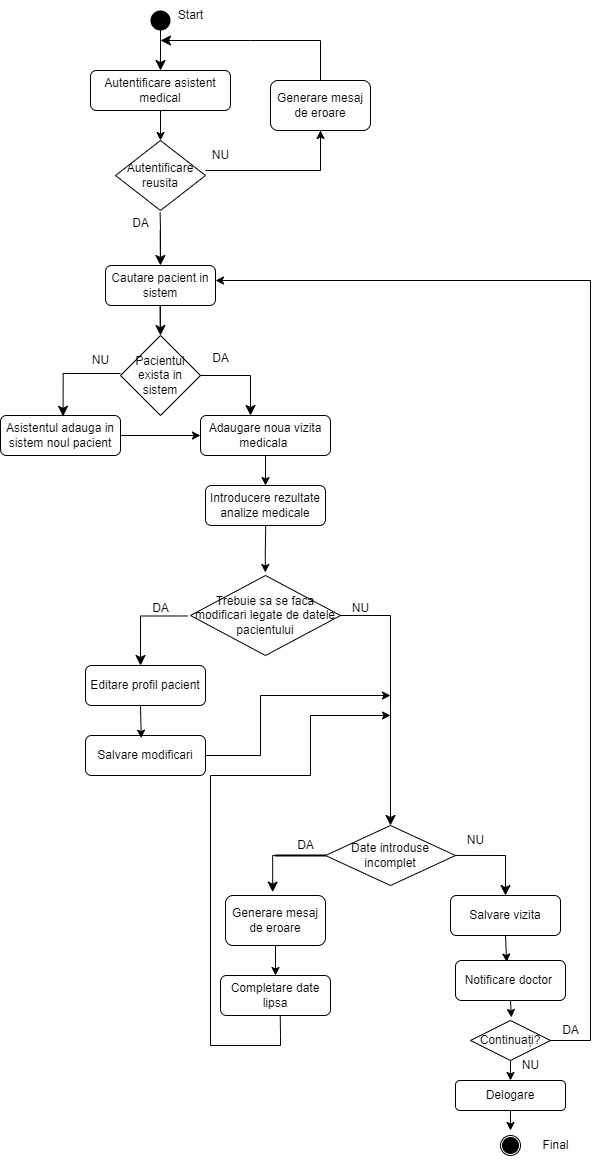

The diagram above was exported from draw.io. Its source (the exported page's mxGraphModel, read from the mxfile embedded in the PNG):
<mxGraphModel dx="1750" dy="883" grid="1" gridSize="10" guides="1" tooltips="1" connect="1" arrows="1" fold="1" page="1" pageScale="1" pageWidth="850" pageHeight="1100" math="0" shadow="0">
  <root>
    <mxCell id="0" />
    <mxCell id="1" parent="0" />
    <mxCell id="a2fTdepTT84WgGmcgt7k-1" value="" style="shape=waypoint;sketch=0;fillStyle=solid;size=20;pointerEvents=1;points=[];fillColor=none;resizable=0;rotatable=0;perimeter=centerPerimeter;snapToPoint=1;" parent="1" vertex="1">
      <mxGeometry x="340" y="10" width="20" height="20" as="geometry" />
    </mxCell>
    <mxCell id="a2fTdepTT84WgGmcgt7k-2" value="Start" style="text;html=1;align=center;verticalAlign=middle;resizable=0;points=[];autosize=1;strokeColor=none;fillColor=none;" parent="1" vertex="1">
      <mxGeometry x="355" width="50" height="30" as="geometry" />
    </mxCell>
    <mxCell id="a2fTdepTT84WgGmcgt7k-3" value="" style="edgeStyle=segmentEdgeStyle;endArrow=classic;html=1;curved=0;rounded=0;endSize=8;startSize=8;exitX=-0.017;exitY=1.1;exitDx=0;exitDy=0;exitPerimeter=0;" parent="1" edge="1" source="a2fTdepTT84WgGmcgt7k-1">
      <mxGeometry width="50" height="50" relative="1" as="geometry">
        <mxPoint x="350" y="175" as="sourcePoint" />
        <mxPoint x="350" y="70" as="targetPoint" />
        <Array as="points" />
      </mxGeometry>
    </mxCell>
    <mxCell id="a2fTdepTT84WgGmcgt7k-5" value="" style="edgeStyle=segmentEdgeStyle;endArrow=classic;html=1;curved=0;rounded=0;endSize=8;startSize=8;" parent="1" edge="1">
      <mxGeometry width="50" height="50" relative="1" as="geometry">
        <mxPoint x="349.71" y="325" as="sourcePoint" />
        <mxPoint x="350" y="335" as="targetPoint" />
        <Array as="points">
          <mxPoint x="349.71" y="295" />
          <mxPoint x="349.71" y="295" />
        </Array>
      </mxGeometry>
    </mxCell>
    <mxCell id="a2fTdepTT84WgGmcgt7k-7" value="Pacientul exista in sistem" style="rhombus;whiteSpace=wrap;html=1;" parent="1" vertex="1">
      <mxGeometry x="310" y="335" width="80" height="80" as="geometry" />
    </mxCell>
    <mxCell id="a2fTdepTT84WgGmcgt7k-8" value="" style="edgeStyle=segmentEdgeStyle;endArrow=classic;html=1;curved=0;rounded=0;endSize=8;startSize=8;" parent="1" edge="1">
      <mxGeometry width="50" height="50" relative="1" as="geometry">
        <mxPoint x="390" y="375" as="sourcePoint" />
        <mxPoint x="440" y="415" as="targetPoint" />
      </mxGeometry>
    </mxCell>
    <mxCell id="a2fTdepTT84WgGmcgt7k-9" value="DA" style="text;html=1;align=center;verticalAlign=middle;resizable=0;points=[];autosize=1;strokeColor=none;fillColor=none;" parent="1" vertex="1">
      <mxGeometry x="390" y="343" width="40" height="30" as="geometry" />
    </mxCell>
    <mxCell id="a2fTdepTT84WgGmcgt7k-10" value="" style="edgeStyle=segmentEdgeStyle;endArrow=classic;html=1;curved=0;rounded=0;endSize=8;startSize=8;exitX=0.093;exitY=0.465;exitDx=0;exitDy=0;exitPerimeter=0;" parent="1" edge="1">
      <mxGeometry width="50" height="50" relative="1" as="geometry">
        <mxPoint x="309.99999999999994" y="373.02000000000004" as="sourcePoint" />
        <mxPoint x="252.56" y="415.82" as="targetPoint" />
      </mxGeometry>
    </mxCell>
    <mxCell id="a2fTdepTT84WgGmcgt7k-11" value="NU" style="text;html=1;align=center;verticalAlign=middle;resizable=0;points=[];autosize=1;strokeColor=none;fillColor=none;" parent="1" vertex="1">
      <mxGeometry x="270" y="345" width="40" height="30" as="geometry" />
    </mxCell>
    <mxCell id="a2fTdepTT84WgGmcgt7k-14" value="Asistentul adauga in sistem noul pacient" style="rounded=1;whiteSpace=wrap;html=1;" parent="1" vertex="1">
      <mxGeometry x="190" y="415" width="120" height="40" as="geometry" />
    </mxCell>
    <mxCell id="a2fTdepTT84WgGmcgt7k-15" value="Adaugare noua vizita medicala&amp;nbsp;" style="rounded=1;whiteSpace=wrap;html=1;" parent="1" vertex="1">
      <mxGeometry x="390" y="415" width="130" height="40" as="geometry" />
    </mxCell>
    <mxCell id="a2fTdepTT84WgGmcgt7k-18" value="" style="edgeStyle=segmentEdgeStyle;endArrow=classic;html=1;curved=0;rounded=0;endSize=8;startSize=8;" parent="1" edge="1">
      <mxGeometry width="50" height="50" relative="1" as="geometry">
        <mxPoint x="349.93" y="260" as="sourcePoint" />
        <mxPoint x="349.96" y="265" as="targetPoint" />
        <Array as="points">
          <mxPoint x="349.93" y="230" />
          <mxPoint x="349.93" y="230" />
        </Array>
      </mxGeometry>
    </mxCell>
    <mxCell id="a2fTdepTT84WgGmcgt7k-20" value="Cautare pacient in sistem" style="rounded=1;whiteSpace=wrap;html=1;" parent="1" vertex="1">
      <mxGeometry x="295" y="265" width="110" height="40" as="geometry" />
    </mxCell>
    <mxCell id="a2fTdepTT84WgGmcgt7k-22" value="" style="endArrow=classic;html=1;rounded=0;exitX=1;exitY=0.5;exitDx=0;exitDy=0;entryX=0;entryY=0.5;entryDx=0;entryDy=0;" parent="1" source="a2fTdepTT84WgGmcgt7k-14" target="a2fTdepTT84WgGmcgt7k-15" edge="1">
      <mxGeometry width="50" height="50" relative="1" as="geometry">
        <mxPoint x="330" y="455" as="sourcePoint" />
        <mxPoint x="380" y="405" as="targetPoint" />
      </mxGeometry>
    </mxCell>
    <mxCell id="a2fTdepTT84WgGmcgt7k-4" value="Autentificare asistent medical" style="rounded=1;whiteSpace=wrap;html=1;" parent="1" vertex="1">
      <mxGeometry x="280" y="70" width="140" height="40" as="geometry" />
    </mxCell>
    <mxCell id="a2fTdepTT84WgGmcgt7k-24" value="" style="endArrow=classic;html=1;rounded=0;exitX=0.5;exitY=1;exitDx=0;exitDy=0;" parent="1" source="a2fTdepTT84WgGmcgt7k-15" edge="1">
      <mxGeometry width="50" height="50" relative="1" as="geometry">
        <mxPoint x="405" y="535" as="sourcePoint" />
        <mxPoint x="455" y="485" as="targetPoint" />
      </mxGeometry>
    </mxCell>
    <mxCell id="a2fTdepTT84WgGmcgt7k-25" value="Introducere rezultate analize medicale" style="rounded=1;whiteSpace=wrap;html=1;" parent="1" vertex="1">
      <mxGeometry x="395" y="485" width="120" height="40" as="geometry" />
    </mxCell>
    <mxCell id="a2fTdepTT84WgGmcgt7k-26" value="" style="endArrow=classic;html=1;rounded=0;exitX=0.445;exitY=1.075;exitDx=0;exitDy=0;exitPerimeter=0;" parent="1" edge="1">
      <mxGeometry width="50" height="50" relative="1" as="geometry">
        <mxPoint x="455.2000000000001" y="524.9999999999999" as="sourcePoint" />
        <mxPoint x="454.8" y="572" as="targetPoint" />
        <Array as="points">
          <mxPoint x="454.8" y="552" />
        </Array>
      </mxGeometry>
    </mxCell>
    <mxCell id="a2fTdepTT84WgGmcgt7k-28" value="Trebuie sa se faca modificari legate de datele pacientului" style="rhombus;whiteSpace=wrap;html=1;" parent="1" vertex="1">
      <mxGeometry x="380" y="575" width="150" height="80" as="geometry" />
    </mxCell>
    <mxCell id="a2fTdepTT84WgGmcgt7k-30" value="" style="edgeStyle=segmentEdgeStyle;endArrow=classic;html=1;curved=0;rounded=0;endSize=8;startSize=8;exitX=-0.018;exitY=0.506;exitDx=0;exitDy=0;exitPerimeter=0;" parent="1" source="a2fTdepTT84WgGmcgt7k-28" edge="1">
      <mxGeometry width="50" height="50" relative="1" as="geometry">
        <mxPoint x="330" y="615" as="sourcePoint" />
        <mxPoint x="330" y="665" as="targetPoint" />
      </mxGeometry>
    </mxCell>
    <mxCell id="a2fTdepTT84WgGmcgt7k-31" value="DA" style="text;html=1;align=center;verticalAlign=middle;resizable=0;points=[];autosize=1;strokeColor=none;fillColor=none;" parent="1" vertex="1">
      <mxGeometry x="330" y="593" width="40" height="30" as="geometry" />
    </mxCell>
    <mxCell id="a2fTdepTT84WgGmcgt7k-33" value="Editare profil pacient" style="rounded=1;whiteSpace=wrap;html=1;" parent="1" vertex="1">
      <mxGeometry x="275" y="665" width="120" height="40" as="geometry" />
    </mxCell>
    <mxCell id="a2fTdepTT84WgGmcgt7k-35" value="NU" style="text;html=1;align=center;verticalAlign=middle;resizable=0;points=[];autosize=1;strokeColor=none;fillColor=none;" parent="1" vertex="1">
      <mxGeometry x="530" y="593" width="40" height="30" as="geometry" />
    </mxCell>
    <mxCell id="a2fTdepTT84WgGmcgt7k-36" value="Salvare modificari" style="rounded=1;whiteSpace=wrap;html=1;" parent="1" vertex="1">
      <mxGeometry x="275" y="735" width="120" height="40" as="geometry" />
    </mxCell>
    <mxCell id="a2fTdepTT84WgGmcgt7k-37" value="" style="endArrow=classic;html=1;rounded=0;exitX=0.458;exitY=1;exitDx=0;exitDy=0;entryX=0.465;entryY=0.066;entryDx=0;entryDy=0;entryPerimeter=0;exitPerimeter=0;" parent="1" source="a2fTdepTT84WgGmcgt7k-33" target="a2fTdepTT84WgGmcgt7k-36" edge="1">
      <mxGeometry width="50" height="50" relative="1" as="geometry">
        <mxPoint x="480" y="665" as="sourcePoint" />
        <mxPoint x="530" y="615" as="targetPoint" />
      </mxGeometry>
    </mxCell>
    <mxCell id="a2fTdepTT84WgGmcgt7k-38" value="" style="edgeStyle=segmentEdgeStyle;endArrow=classic;html=1;curved=0;rounded=0;endSize=8;startSize=8;entryX=0.5;entryY=0;entryDx=0;entryDy=0;" parent="1" target="a2fTdepTT84WgGmcgt7k-46" edge="1">
      <mxGeometry width="50" height="50" relative="1" as="geometry">
        <mxPoint x="530" y="615" as="sourcePoint" />
        <mxPoint x="580" y="735" as="targetPoint" />
      </mxGeometry>
    </mxCell>
    <mxCell id="a2fTdepTT84WgGmcgt7k-42" value="Notificare doctor&amp;nbsp;" style="rounded=1;whiteSpace=wrap;html=1;" parent="1" vertex="1">
      <mxGeometry x="645" y="960" width="110" height="40" as="geometry" />
    </mxCell>
    <mxCell id="a2fTdepTT84WgGmcgt7k-43" value="" style="endArrow=none;html=1;rounded=0;entryX=1;entryY=0.5;entryDx=0;entryDy=0;" parent="1" target="a2fTdepTT84WgGmcgt7k-36" edge="1">
      <mxGeometry width="50" height="50" relative="1" as="geometry">
        <mxPoint x="450" y="755" as="sourcePoint" />
        <mxPoint x="550" y="565" as="targetPoint" />
      </mxGeometry>
    </mxCell>
    <mxCell id="a2fTdepTT84WgGmcgt7k-44" value="" style="endArrow=none;html=1;rounded=0;" parent="1" edge="1">
      <mxGeometry width="50" height="50" relative="1" as="geometry">
        <mxPoint x="450" y="755" as="sourcePoint" />
        <mxPoint x="450" y="695" as="targetPoint" />
      </mxGeometry>
    </mxCell>
    <mxCell id="a2fTdepTT84WgGmcgt7k-45" value="" style="endArrow=classic;html=1;rounded=0;" parent="1" edge="1">
      <mxGeometry width="50" height="50" relative="1" as="geometry">
        <mxPoint x="450" y="695" as="sourcePoint" />
        <mxPoint x="580" y="695" as="targetPoint" />
      </mxGeometry>
    </mxCell>
    <mxCell id="a2fTdepTT84WgGmcgt7k-46" value="Date introduse incomplet" style="rhombus;whiteSpace=wrap;html=1;" parent="1" vertex="1">
      <mxGeometry x="515" y="825" width="130" height="60" as="geometry" />
    </mxCell>
    <mxCell id="a2fTdepTT84WgGmcgt7k-48" value="NU" style="text;html=1;align=center;verticalAlign=middle;resizable=0;points=[];autosize=1;strokeColor=none;fillColor=none;" parent="1" vertex="1">
      <mxGeometry x="645" y="825" width="40" height="30" as="geometry" />
    </mxCell>
    <mxCell id="a2fTdepTT84WgGmcgt7k-52" value="Generare mesaj de eroare" style="rounded=1;whiteSpace=wrap;html=1;" parent="1" vertex="1">
      <mxGeometry x="415" y="895" width="100" height="50" as="geometry" />
    </mxCell>
    <mxCell id="a2fTdepTT84WgGmcgt7k-53" value="DA" style="text;html=1;align=center;verticalAlign=middle;resizable=0;points=[];autosize=1;strokeColor=none;fillColor=none;" parent="1" vertex="1">
      <mxGeometry x="475" y="830" width="40" height="30" as="geometry" />
    </mxCell>
    <mxCell id="a2fTdepTT84WgGmcgt7k-55" value="" style="edgeStyle=segmentEdgeStyle;endArrow=classic;html=1;curved=0;rounded=0;endSize=8;startSize=8;entryX=0.472;entryY=-0.068;entryDx=0;entryDy=0;entryPerimeter=0;" parent="1" target="a2fTdepTT84WgGmcgt7k-52" edge="1">
      <mxGeometry width="50" height="50" relative="1" as="geometry">
        <mxPoint x="465" y="855" as="sourcePoint" />
        <mxPoint x="470" y="895" as="targetPoint" />
      </mxGeometry>
    </mxCell>
    <mxCell id="a2fTdepTT84WgGmcgt7k-56" value="" style="line;strokeWidth=2;html=1;" parent="1" vertex="1">
      <mxGeometry x="465" y="850" width="50" height="10" as="geometry" />
    </mxCell>
    <mxCell id="a2fTdepTT84WgGmcgt7k-60" value="" style="edgeStyle=segmentEdgeStyle;endArrow=classic;html=1;curved=0;rounded=0;endSize=8;startSize=8;" parent="1" target="a2fTdepTT84WgGmcgt7k-78" edge="1">
      <mxGeometry width="50" height="50" relative="1" as="geometry">
        <mxPoint x="645" y="854.96" as="sourcePoint" />
        <mxPoint x="700" y="895" as="targetPoint" />
      </mxGeometry>
    </mxCell>
    <mxCell id="a2fTdepTT84WgGmcgt7k-62" value="" style="endArrow=classic;html=1;rounded=0;" parent="1" target="5lQjkw4uPxJrxzjkN_M4-18" edge="1">
      <mxGeometry width="50" height="50" relative="1" as="geometry">
        <mxPoint x="700" y="1060" as="sourcePoint" />
        <mxPoint x="700" y="1090" as="targetPoint" />
      </mxGeometry>
    </mxCell>
    <mxCell id="a2fTdepTT84WgGmcgt7k-63" value="" style="ellipse;whiteSpace=wrap;html=1;aspect=fixed;" parent="1" vertex="1">
      <mxGeometry x="690" y="1135" width="20" height="20" as="geometry" />
    </mxCell>
    <mxCell id="a2fTdepTT84WgGmcgt7k-64" value="" style="shape=waypoint;sketch=0;fillStyle=solid;size=17;pointerEvents=1;points=[];fillColor=none;resizable=0;rotatable=0;perimeter=centerPerimeter;snapToPoint=1;" parent="1" vertex="1">
      <mxGeometry x="690" y="1135" width="20" height="20" as="geometry" />
    </mxCell>
    <mxCell id="a2fTdepTT84WgGmcgt7k-65" value="Final" style="text;html=1;align=center;verticalAlign=middle;resizable=0;points=[];autosize=1;strokeColor=none;fillColor=none;" parent="1" vertex="1">
      <mxGeometry x="720" y="1130" width="50" height="30" as="geometry" />
    </mxCell>
    <mxCell id="a2fTdepTT84WgGmcgt7k-68" value="" style="endArrow=classic;html=1;rounded=0;exitX=0.5;exitY=1;exitDx=0;exitDy=0;" parent="1" source="a2fTdepTT84WgGmcgt7k-52" edge="1">
      <mxGeometry width="50" height="50" relative="1" as="geometry">
        <mxPoint x="500" y="935" as="sourcePoint" />
        <mxPoint x="465" y="975" as="targetPoint" />
      </mxGeometry>
    </mxCell>
    <mxCell id="a2fTdepTT84WgGmcgt7k-69" value="Completare date lipsa" style="rounded=1;whiteSpace=wrap;html=1;" parent="1" vertex="1">
      <mxGeometry x="410" y="975" width="110" height="40" as="geometry" />
    </mxCell>
    <mxCell id="a2fTdepTT84WgGmcgt7k-71" value="" style="endArrow=none;html=1;rounded=0;exitX=0.543;exitY=1.004;exitDx=0;exitDy=0;exitPerimeter=0;" parent="1" source="a2fTdepTT84WgGmcgt7k-69" edge="1">
      <mxGeometry width="50" height="50" relative="1" as="geometry">
        <mxPoint x="500" y="965" as="sourcePoint" />
        <mxPoint x="470" y="1045" as="targetPoint" />
        <Array as="points">
          <mxPoint x="470" y="1035" />
        </Array>
      </mxGeometry>
    </mxCell>
    <mxCell id="a2fTdepTT84WgGmcgt7k-72" value="" style="endArrow=none;html=1;rounded=0;" parent="1" edge="1">
      <mxGeometry width="50" height="50" relative="1" as="geometry">
        <mxPoint x="470" y="1045" as="sourcePoint" />
        <mxPoint x="400" y="1045" as="targetPoint" />
      </mxGeometry>
    </mxCell>
    <mxCell id="a2fTdepTT84WgGmcgt7k-73" value="" style="endArrow=none;html=1;rounded=0;" parent="1" edge="1">
      <mxGeometry width="50" height="50" relative="1" as="geometry">
        <mxPoint x="400" y="1045" as="sourcePoint" />
        <mxPoint x="400" y="775" as="targetPoint" />
      </mxGeometry>
    </mxCell>
    <mxCell id="a2fTdepTT84WgGmcgt7k-75" value="" style="endArrow=none;html=1;rounded=0;" parent="1" edge="1">
      <mxGeometry width="50" height="50" relative="1" as="geometry">
        <mxPoint x="400" y="775" as="sourcePoint" />
        <mxPoint x="500" y="775" as="targetPoint" />
      </mxGeometry>
    </mxCell>
    <mxCell id="a2fTdepTT84WgGmcgt7k-76" value="" style="endArrow=none;html=1;rounded=0;" parent="1" edge="1">
      <mxGeometry width="50" height="50" relative="1" as="geometry">
        <mxPoint x="500" y="775" as="sourcePoint" />
        <mxPoint x="500" y="715" as="targetPoint" />
      </mxGeometry>
    </mxCell>
    <mxCell id="a2fTdepTT84WgGmcgt7k-77" value="" style="endArrow=classic;html=1;rounded=0;" parent="1" edge="1">
      <mxGeometry width="50" height="50" relative="1" as="geometry">
        <mxPoint x="500" y="715" as="sourcePoint" />
        <mxPoint x="580" y="715" as="targetPoint" />
      </mxGeometry>
    </mxCell>
    <mxCell id="a2fTdepTT84WgGmcgt7k-78" value="Salvare vizita" style="rounded=1;whiteSpace=wrap;html=1;" parent="1" vertex="1">
      <mxGeometry x="640" y="895" width="110" height="40" as="geometry" />
    </mxCell>
    <mxCell id="a2fTdepTT84WgGmcgt7k-79" value="" style="endArrow=classic;html=1;rounded=0;exitX=0.5;exitY=1;exitDx=0;exitDy=0;entryX=0.465;entryY=0.038;entryDx=0;entryDy=0;entryPerimeter=0;" parent="1" source="a2fTdepTT84WgGmcgt7k-78" target="a2fTdepTT84WgGmcgt7k-42" edge="1">
      <mxGeometry width="50" height="50" relative="1" as="geometry">
        <mxPoint x="370" y="965" as="sourcePoint" />
        <mxPoint x="420" y="915" as="targetPoint" />
      </mxGeometry>
    </mxCell>
    <mxCell id="5lQjkw4uPxJrxzjkN_M4-1" value="Autentificare reusita" style="rhombus;whiteSpace=wrap;html=1;" vertex="1" parent="1">
      <mxGeometry x="305" y="140" width="90" height="70" as="geometry" />
    </mxCell>
    <mxCell id="5lQjkw4uPxJrxzjkN_M4-2" value="" style="edgeStyle=segmentEdgeStyle;endArrow=none;html=1;curved=0;rounded=0;endSize=8;startSize=8;endFill=0;" edge="1" parent="1">
      <mxGeometry width="50" height="50" relative="1" as="geometry">
        <mxPoint x="395" y="170" as="sourcePoint" />
        <mxPoint x="440" y="40" as="targetPoint" />
        <Array as="points">
          <mxPoint x="510" y="170" />
          <mxPoint x="510" y="40" />
        </Array>
      </mxGeometry>
    </mxCell>
    <mxCell id="5lQjkw4uPxJrxzjkN_M4-3" value="" style="edgeStyle=segmentEdgeStyle;endArrow=classic;html=1;curved=0;rounded=0;endSize=8;startSize=8;" edge="1" parent="1">
      <mxGeometry width="50" height="50" relative="1" as="geometry">
        <mxPoint x="440" y="40" as="sourcePoint" />
        <mxPoint x="350" y="40" as="targetPoint" />
      </mxGeometry>
    </mxCell>
    <mxCell id="5lQjkw4uPxJrxzjkN_M4-4" value="NU" style="text;html=1;align=center;verticalAlign=middle;resizable=0;points=[];autosize=1;strokeColor=none;fillColor=none;" vertex="1" parent="1">
      <mxGeometry x="390" y="140" width="40" height="30" as="geometry" />
    </mxCell>
    <mxCell id="5lQjkw4uPxJrxzjkN_M4-9" value="" style="edgeStyle=segmentEdgeStyle;endArrow=none;html=1;curved=0;rounded=0;endSize=8;startSize=8;endFill=0;exitX=0.99;exitY=0.726;exitDx=0;exitDy=0;exitPerimeter=0;" edge="1" parent="1">
      <mxGeometry width="50" height="50" relative="1" as="geometry">
        <mxPoint x="349.6" y="211.78000000000003" as="sourcePoint" />
        <mxPoint x="350" y="230" as="targetPoint" />
      </mxGeometry>
    </mxCell>
    <mxCell id="5lQjkw4uPxJrxzjkN_M4-11" value="" style="endArrow=classic;html=1;rounded=0;exitX=0.5;exitY=1;exitDx=0;exitDy=0;entryX=0.5;entryY=0;entryDx=0;entryDy=0;" edge="1" parent="1" source="a2fTdepTT84WgGmcgt7k-4" target="5lQjkw4uPxJrxzjkN_M4-1">
      <mxGeometry width="50" height="50" relative="1" as="geometry">
        <mxPoint x="330" y="150" as="sourcePoint" />
        <mxPoint x="380" y="100" as="targetPoint" />
      </mxGeometry>
    </mxCell>
    <mxCell id="5lQjkw4uPxJrxzjkN_M4-13" value="Generare mesaj de eroare" style="rounded=1;whiteSpace=wrap;html=1;" vertex="1" parent="1">
      <mxGeometry x="460" y="80" width="100" height="50" as="geometry" />
    </mxCell>
    <mxCell id="5lQjkw4uPxJrxzjkN_M4-14" value="" style="endArrow=classic;html=1;rounded=0;entryX=0.5;entryY=1;entryDx=0;entryDy=0;" edge="1" parent="1" target="5lQjkw4uPxJrxzjkN_M4-13">
      <mxGeometry width="50" height="50" relative="1" as="geometry">
        <mxPoint x="510" y="170" as="sourcePoint" />
        <mxPoint x="570" y="100" as="targetPoint" />
      </mxGeometry>
    </mxCell>
    <mxCell id="5lQjkw4uPxJrxzjkN_M4-16" value="Continuați?" style="rhombus;whiteSpace=wrap;html=1;" vertex="1" parent="1">
      <mxGeometry x="660" y="1020" width="80" height="40" as="geometry" />
    </mxCell>
    <mxCell id="5lQjkw4uPxJrxzjkN_M4-17" value="" style="endArrow=classic;html=1;rounded=0;exitX=0.5;exitY=1;exitDx=0;exitDy=0;entryX=0.511;entryY=-0.076;entryDx=0;entryDy=0;entryPerimeter=0;" edge="1" parent="1" source="a2fTdepTT84WgGmcgt7k-42" target="5lQjkw4uPxJrxzjkN_M4-16">
      <mxGeometry width="50" height="50" relative="1" as="geometry">
        <mxPoint x="580" y="1040" as="sourcePoint" />
        <mxPoint x="630" y="990" as="targetPoint" />
      </mxGeometry>
    </mxCell>
    <mxCell id="5lQjkw4uPxJrxzjkN_M4-18" value="Delogare" style="rounded=1;whiteSpace=wrap;html=1;" vertex="1" parent="1">
      <mxGeometry x="645" y="1080" width="110" height="30" as="geometry" />
    </mxCell>
    <mxCell id="5lQjkw4uPxJrxzjkN_M4-19" value="" style="endArrow=classic;html=1;rounded=0;exitX=0.5;exitY=1;exitDx=0;exitDy=0;" edge="1" parent="1" source="5lQjkw4uPxJrxzjkN_M4-18">
      <mxGeometry width="50" height="50" relative="1" as="geometry">
        <mxPoint x="610" y="1180" as="sourcePoint" />
        <mxPoint x="700" y="1130" as="targetPoint" />
      </mxGeometry>
    </mxCell>
    <mxCell id="5lQjkw4uPxJrxzjkN_M4-20" value="NU" style="text;html=1;align=center;verticalAlign=middle;resizable=0;points=[];autosize=1;strokeColor=none;fillColor=none;" vertex="1" parent="1">
      <mxGeometry x="700" y="1050" width="40" height="30" as="geometry" />
    </mxCell>
    <mxCell id="5lQjkw4uPxJrxzjkN_M4-21" value="" style="endArrow=none;html=1;rounded=0;exitX=1;exitY=0.5;exitDx=0;exitDy=0;" edge="1" parent="1" source="5lQjkw4uPxJrxzjkN_M4-16">
      <mxGeometry width="50" height="50" relative="1" as="geometry">
        <mxPoint x="640" y="950" as="sourcePoint" />
        <mxPoint x="780" y="1040" as="targetPoint" />
      </mxGeometry>
    </mxCell>
    <mxCell id="5lQjkw4uPxJrxzjkN_M4-22" value="" style="endArrow=none;html=1;rounded=0;" edge="1" parent="1">
      <mxGeometry width="50" height="50" relative="1" as="geometry">
        <mxPoint x="780" y="1040" as="sourcePoint" />
        <mxPoint x="780" y="280" as="targetPoint" />
      </mxGeometry>
    </mxCell>
    <mxCell id="5lQjkw4uPxJrxzjkN_M4-23" value="" style="endArrow=classic;html=1;rounded=0;entryX=1;entryY=0.5;entryDx=0;entryDy=0;" edge="1" parent="1">
      <mxGeometry width="50" height="50" relative="1" as="geometry">
        <mxPoint x="780" y="280" as="sourcePoint" />
        <mxPoint x="405.0000000000001" y="280.00000000000006" as="targetPoint" />
      </mxGeometry>
    </mxCell>
    <mxCell id="5lQjkw4uPxJrxzjkN_M4-24" value="DA" style="text;html=1;align=center;verticalAlign=middle;resizable=0;points=[];autosize=1;strokeColor=none;fillColor=none;" vertex="1" parent="1">
      <mxGeometry x="740" y="1015" width="40" height="30" as="geometry" />
    </mxCell>
    <mxCell id="5lQjkw4uPxJrxzjkN_M4-25" value="DA" style="text;html=1;align=center;verticalAlign=middle;resizable=0;points=[];autosize=1;strokeColor=none;fillColor=none;" vertex="1" parent="1">
      <mxGeometry x="310" y="208" width="40" height="30" as="geometry" />
    </mxCell>
  </root>
</mxGraphModel>